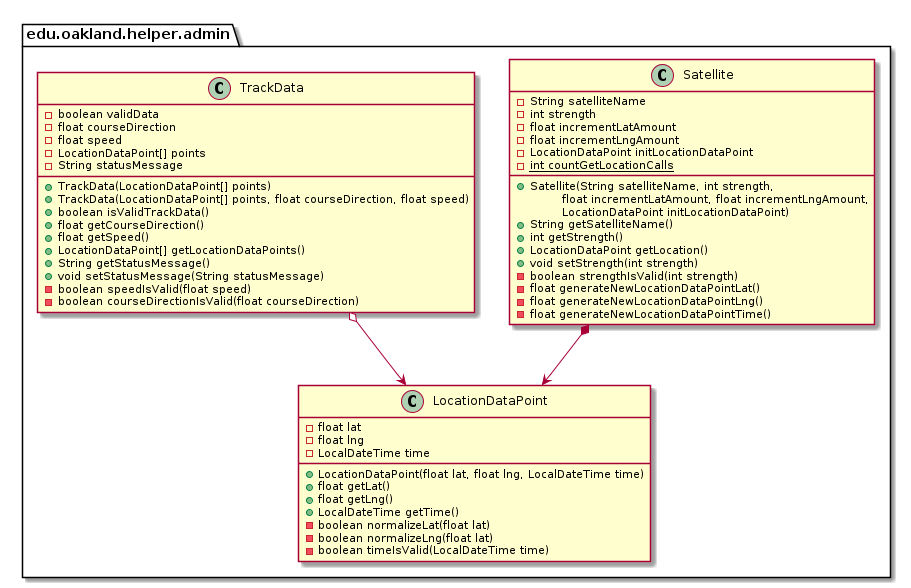

The diagram above was rendered by PlantUML. Its source (embedded in the PNG):
@startuml AdminHelperPackage_DirectDependencies

package edu.oakland.helper.admin {
    
}


package edu.oakland.helper.admin {
    
}


package edu.oakland.helper.admin {
    class LocationDataPoint {
        - float lat
        - float lng
        - LocalDateTime time
        + LocationDataPoint(float lat, float lng, LocalDateTime time)
        + float getLat()
        + float getLng()
        + LocalDateTime getTime()
        - boolean normalizeLat(float lat)
        - boolean normalizeLng(float lat)
        - boolean timeIsValid(LocalDateTime time)
    }
}


package edu.oakland.helper.admin {
    class Satellite {
        - String satelliteName
        - int strength
        - float incrementLatAmount
        - float incrementLngAmount
        - LocationDataPoint initLocationDataPoint
        {static} - int countGetLocationCalls
        __
        + Satellite(String satelliteName, int strength,
        \tfloat incrementLatAmount, float incrementLngAmount,
        \tLocationDataPoint initLocationDataPoint)
        + String getSatelliteName()
        + int getStrength()
        + LocationDataPoint getLocation()
        + void setStrength(int strength)
        - boolean strengthIsValid(int strength)
        - float generateNewLocationDataPointLat()
        - float generateNewLocationDataPointLng()
        - float generateNewLocationDataPointTime()
    }
}


Satellite *--> LocationDataPoint

package edu.oakland.helper.admin {
    class TrackData {
        - boolean validData
        - float courseDirection
        - float speed
        - LocationDataPoint[] points
        - String statusMessage
        + TrackData(LocationDataPoint[] points)
        + TrackData(LocationDataPoint[] points, float courseDirection, float speed)
        + boolean isValidTrackData()
        + float getCourseDirection()
        + float getSpeed()
        + LocationDataPoint[] getLocationDataPoints()
        + String getStatusMessage()
        + void setStatusMessage(String statusMessage)
        - boolean speedIsValid(float speed)
        - boolean courseDirectionIsValid(float courseDirection)
    }
}


TrackData o--> LocationDataPoint









@enduml